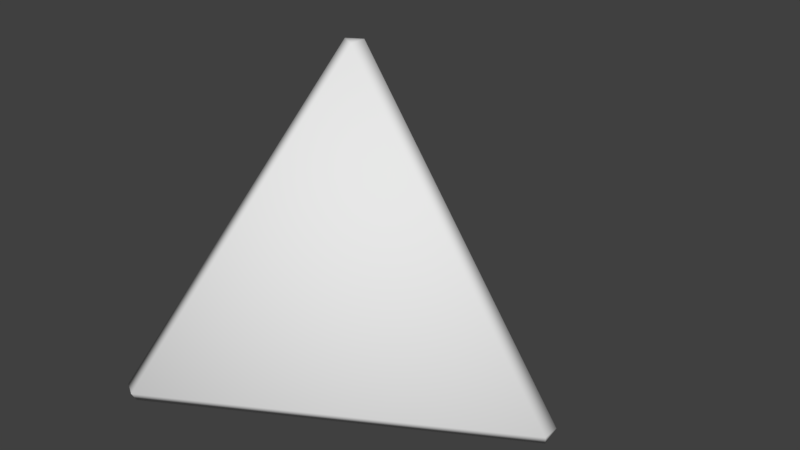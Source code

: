# Source: d4.blend  (saved by Blender 2.79.0; exported with 4.5.12 LTS)
import bpy
from mathutils import Matrix  # noqa: F401  (used for matrix-valued properties, if any)

bpy.ops.wm.read_factory_settings(use_empty=True)
scene = bpy.context.scene
scene.name = 'Scene'

# ---- collections
col_collection_1 = bpy.data.collections.new('Collection 1'); scene.collection.children.link(col_collection_1)

# ---- world
world_world = bpy.data.worlds.new('World'); scene.world = world_world
world_world.color = (0.05088, 0.05088, 0.05088)
world_world.use_sun_shadow = False
world_world.sun_shadow_jitter_overblur = 0.0
world_world.cycles.sampling_method = 'MANUAL'

# ---- meshes
me_solid = bpy.data.meshes.new('Solid')
me_solid.from_pydata([(-0.02453, -3.725e-09, 0.5827), (0.01227, -0.02125, 0.5827), (0.01227, 0.02125, 0.5827), (0.5535, -0.02125, -0.1827), (0.5412, -3.725e-09, -0.2174), (0.5535, 0.02125, -0.1827), (-0.2951, 0.4687, -0.1827), (-0.2583, 0.49, -0.1827), (-0.2706, 0.4687, -0.2174), (-0.2951, -0.4687, -0.1827), (-0.2706, -0.4687, -0.2174), (-0.2583, -0.49, -0.1827)], [], [(0, 6, 9), (4, 10, 8), (2, 5, 7), (0, 1, 2), (3, 4, 5), (6, 7, 8), (9, 10, 11), (0, 9, 11, 1), (3, 11, 10, 4), (8, 10, 9, 6), (4, 8, 7, 5), (1, 3, 5, 2), (2, 7, 6, 0), (1, 11, 3)])
me_solid.polygons.foreach_set('use_smooth', [True] * 14)
_uv = me_solid.uv_layers.new(name='UVMap')
_uv.uv.foreach_set('vector', [0.9767, 0.9352, 0.5785, 0.9355, 0.7819, 0.5619, 0.2935, 0.5288, 0.7148, 0.5294, 0.4992, 0.8873, 0.008081, 0.9463, 0.2205, 0.5772, 0.4448, 0.9457, 0.169, 0.2323, 0.1716, 0.2307, 0.169, 0.2355, 0.2795, 0.2703, 0.2796, 0.2733, 0.2767, 0.2688, 0.5224, 0.6214, 0.5223, 0.6246, 0.5198, 0.6198, 0.1319, 0.1612, 0.1294, 0.1596, 0.1345, 0.1596, 0.169, 0.2323, 0.1319, 0.1612, 0.1345, 0.1596, 0.1716, 0.2307, 0.2795, 0.2703, 0.3606, 0.2703, 0.3607, 0.2733, 0.2796, 0.2733, 0.156, 0.3521, 0.1971, 0.284, 0.1998, 0.2856, 0.1587, 0.3537, 0.1169, 0.2839, 0.156, 0.3521, 0.1533, 0.3537, 0.1141, 0.2854, 0.3189, 0.2042, 0.2795, 0.2703, 0.2767, 0.2688, 0.3161, 0.2027, 0.09461, 0.4959, 0.1778, 0.4958, 0.1778, 0.499, 0.09466, 0.4991, 0.4966, 0.09506, 0.7158, 0.4422, 0.2898, 0.4422])
me_solid.use_remesh_preserve_volume = False
me_solid.use_remesh_preserve_attributes = False
me_solid.use_mirror_vertex_groups = False
me_solid.update()

# ---- objects
ob_solid = bpy.data.objects.new('Solid', me_solid)

# ---- transforms, parenting, visibility, modifiers, constraints
ob_solid.location = (0.0, 0.0, 0.0)
ob_solid.lineart.crease_threshold = 0.0

# ---- collection membership
col_collection_1.objects.link(ob_solid)

# ---- scene / render settings (as saved in the file)
scene.frame_start = 1; scene.frame_end = 250; scene.frame_set(1)
scene.render.engine = 'BLENDER_EEVEE_NEXT'
scene.render.resolution_percentage = 50
scene.render.dither_intensity = 0.0
scene.cycles.use_denoising = False
scene.cycles.samples = 128
scene.cycles.sampling_pattern = 'TABULATED_SOBOL'
scene.cycles.use_adaptive_sampling = False
scene.cycles.use_light_tree = False
scene.cycles.blur_glossy = 0.0
scene.cycles.sample_clamp_indirect = 0.0
scene.view_settings.view_transform = 'Standard'
bpy.context.view_layer.update()

# ---- added for rendering (the .blend has no active camera and no usable light): camera, sun
cam_auto = bpy.data.cameras.new('AutoCamera')
cam_auto.lens = 50.0
cam_auto.sensor_width = 36.0
cam_auto.clip_end = 1000.0
ob_auto_camera = bpy.data.objects.new('AutoCamera', cam_auto)
scene.collection.objects.link(ob_auto_camera)
ob_auto_camera.location = (1.5386, -1.69132, 1.31022)
ob_auto_camera.rotation_euler = (1.09748, -7.21219e-08, 0.694738)
scene.camera = ob_auto_camera
light_auto_sun = bpy.data.lights.new('AutoSun', 'SUN')
light_auto_sun.energy = 3.0
light_auto_sun.angle = 0.0523599
ob_auto_sun = bpy.data.objects.new('AutoSun', light_auto_sun)
scene.collection.objects.link(ob_auto_sun)
ob_auto_sun.rotation_euler = (0.872665, 0.174533, 0.523599)
bpy.context.view_layer.update()
